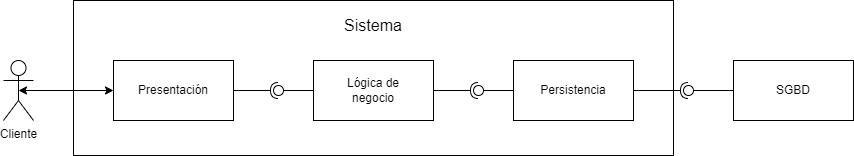

The diagram above was exported from draw.io. Its source (the exported page's mxGraphModel, read from the mxfile embedded in the PNG):
<mxGraphModel dx="1673" dy="934" grid="1" gridSize="10" guides="1" tooltips="1" connect="1" arrows="1" fold="1" page="1" pageScale="1" pageWidth="827" pageHeight="1169" math="0" shadow="0">
  <root>
    <mxCell id="0" />
    <mxCell id="1" parent="0" />
    <mxCell id="JaYXkpwUNJD_QRGLDGHV-1" value="Cliente" style="shape=umlActor;verticalLabelPosition=bottom;verticalAlign=top;html=1;outlineConnect=0;" vertex="1" parent="1">
      <mxGeometry x="50" y="380" width="30" height="60" as="geometry" />
    </mxCell>
    <mxCell id="JaYXkpwUNJD_QRGLDGHV-2" value="" style="endArrow=classic;startArrow=classic;html=1;rounded=0;entryX=0;entryY=0.5;entryDx=0;entryDy=0;exitX=0.5;exitY=0.5;exitDx=0;exitDy=0;exitPerimeter=0;" edge="1" parent="1" source="JaYXkpwUNJD_QRGLDGHV-1" target="JaYXkpwUNJD_QRGLDGHV-4">
      <mxGeometry width="50" height="50" relative="1" as="geometry">
        <mxPoint x="40" y="330" as="sourcePoint" />
        <mxPoint x="90" y="300" as="targetPoint" />
      </mxGeometry>
    </mxCell>
    <mxCell id="JaYXkpwUNJD_QRGLDGHV-3" value="" style="rounded=0;whiteSpace=wrap;html=1;fillColor=none;" vertex="1" parent="1">
      <mxGeometry x="120" y="320" width="600" height="155" as="geometry" />
    </mxCell>
    <mxCell id="JaYXkpwUNJD_QRGLDGHV-4" value="" style="rounded=0;whiteSpace=wrap;html=1;" vertex="1" parent="1">
      <mxGeometry x="160" y="380" width="120" height="60" as="geometry" />
    </mxCell>
    <mxCell id="JaYXkpwUNJD_QRGLDGHV-5" value="Presentación" style="text;html=1;strokeColor=none;fillColor=none;align=center;verticalAlign=middle;whiteSpace=wrap;rounded=0;" vertex="1" parent="1">
      <mxGeometry x="190" y="395" width="60" height="30" as="geometry" />
    </mxCell>
    <mxCell id="JaYXkpwUNJD_QRGLDGHV-7" value="" style="rounded=0;whiteSpace=wrap;html=1;" vertex="1" parent="1">
      <mxGeometry x="360" y="380" width="120" height="60" as="geometry" />
    </mxCell>
    <mxCell id="JaYXkpwUNJD_QRGLDGHV-8" value="Lógica de negocio" style="text;html=1;strokeColor=none;fillColor=none;align=center;verticalAlign=middle;whiteSpace=wrap;rounded=0;" vertex="1" parent="1">
      <mxGeometry x="390" y="395" width="60" height="30" as="geometry" />
    </mxCell>
    <mxCell id="JaYXkpwUNJD_QRGLDGHV-9" value="" style="rounded=0;whiteSpace=wrap;html=1;" vertex="1" parent="1">
      <mxGeometry x="560" y="380" width="120" height="60" as="geometry" />
    </mxCell>
    <mxCell id="JaYXkpwUNJD_QRGLDGHV-10" value="Persistencia" style="text;html=1;strokeColor=none;fillColor=none;align=center;verticalAlign=middle;whiteSpace=wrap;rounded=0;" vertex="1" parent="1">
      <mxGeometry x="590" y="395" width="60" height="30" as="geometry" />
    </mxCell>
    <mxCell id="JaYXkpwUNJD_QRGLDGHV-13" value="" style="rounded=0;orthogonalLoop=1;jettySize=auto;html=1;endArrow=none;endFill=0;sketch=0;sourcePerimeterSpacing=0;targetPerimeterSpacing=0;exitX=0;exitY=0.5;exitDx=0;exitDy=0;" edge="1" target="JaYXkpwUNJD_QRGLDGHV-15" parent="1" source="JaYXkpwUNJD_QRGLDGHV-7">
      <mxGeometry relative="1" as="geometry">
        <mxPoint x="460" y="505" as="sourcePoint" />
      </mxGeometry>
    </mxCell>
    <mxCell id="JaYXkpwUNJD_QRGLDGHV-14" value="" style="rounded=0;orthogonalLoop=1;jettySize=auto;html=1;endArrow=halfCircle;endFill=0;entryX=0.5;entryY=0.5;endSize=6;strokeWidth=1;sketch=0;exitX=1;exitY=0.5;exitDx=0;exitDy=0;" edge="1" target="JaYXkpwUNJD_QRGLDGHV-15" parent="1" source="JaYXkpwUNJD_QRGLDGHV-4">
      <mxGeometry relative="1" as="geometry">
        <mxPoint x="500" y="505" as="sourcePoint" />
      </mxGeometry>
    </mxCell>
    <mxCell id="JaYXkpwUNJD_QRGLDGHV-15" value="" style="ellipse;whiteSpace=wrap;html=1;align=center;aspect=fixed;resizable=0;points=[];outlineConnect=0;sketch=0;fillColor=none;" vertex="1" parent="1">
      <mxGeometry x="320" y="405" width="10" height="10" as="geometry" />
    </mxCell>
    <mxCell id="JaYXkpwUNJD_QRGLDGHV-16" value="" style="rounded=0;orthogonalLoop=1;jettySize=auto;html=1;endArrow=none;endFill=0;sketch=0;sourcePerimeterSpacing=0;targetPerimeterSpacing=0;" edge="1" target="JaYXkpwUNJD_QRGLDGHV-18" parent="1" source="JaYXkpwUNJD_QRGLDGHV-9">
      <mxGeometry relative="1" as="geometry">
        <mxPoint x="460" y="505" as="sourcePoint" />
      </mxGeometry>
    </mxCell>
    <mxCell id="JaYXkpwUNJD_QRGLDGHV-17" value="" style="rounded=0;orthogonalLoop=1;jettySize=auto;html=1;endArrow=halfCircle;endFill=0;entryX=0.5;entryY=0.5;endSize=6;strokeWidth=1;sketch=0;" edge="1" target="JaYXkpwUNJD_QRGLDGHV-18" parent="1" source="JaYXkpwUNJD_QRGLDGHV-7">
      <mxGeometry relative="1" as="geometry">
        <mxPoint x="500" y="505" as="sourcePoint" />
      </mxGeometry>
    </mxCell>
    <mxCell id="JaYXkpwUNJD_QRGLDGHV-18" value="" style="ellipse;whiteSpace=wrap;html=1;align=center;aspect=fixed;resizable=0;points=[];outlineConnect=0;sketch=0;fillColor=none;" vertex="1" parent="1">
      <mxGeometry x="520" y="405" width="10" height="10" as="geometry" />
    </mxCell>
    <mxCell id="JaYXkpwUNJD_QRGLDGHV-20" value="" style="rounded=0;whiteSpace=wrap;html=1;" vertex="1" parent="1">
      <mxGeometry x="780" y="380" width="120" height="60" as="geometry" />
    </mxCell>
    <mxCell id="JaYXkpwUNJD_QRGLDGHV-21" value="SGBD" style="text;html=1;strokeColor=none;fillColor=none;align=center;verticalAlign=middle;whiteSpace=wrap;rounded=0;" vertex="1" parent="1">
      <mxGeometry x="810" y="395" width="60" height="30" as="geometry" />
    </mxCell>
    <mxCell id="JaYXkpwUNJD_QRGLDGHV-22" value="" style="rounded=0;orthogonalLoop=1;jettySize=auto;html=1;endArrow=none;endFill=0;sketch=0;sourcePerimeterSpacing=0;targetPerimeterSpacing=0;" edge="1" target="JaYXkpwUNJD_QRGLDGHV-24" parent="1" source="JaYXkpwUNJD_QRGLDGHV-20">
      <mxGeometry relative="1" as="geometry">
        <mxPoint x="600" y="505" as="sourcePoint" />
      </mxGeometry>
    </mxCell>
    <mxCell id="JaYXkpwUNJD_QRGLDGHV-23" value="" style="rounded=0;orthogonalLoop=1;jettySize=auto;html=1;endArrow=halfCircle;endFill=0;entryX=0.5;entryY=0.5;endSize=6;strokeWidth=1;sketch=0;" edge="1" target="JaYXkpwUNJD_QRGLDGHV-24" parent="1" source="JaYXkpwUNJD_QRGLDGHV-9">
      <mxGeometry relative="1" as="geometry">
        <mxPoint x="640" y="505" as="sourcePoint" />
      </mxGeometry>
    </mxCell>
    <mxCell id="JaYXkpwUNJD_QRGLDGHV-24" value="" style="ellipse;whiteSpace=wrap;html=1;align=center;aspect=fixed;resizable=0;points=[];outlineConnect=0;sketch=0;fillColor=none;" vertex="1" parent="1">
      <mxGeometry x="730" y="405" width="10" height="10" as="geometry" />
    </mxCell>
    <mxCell id="JaYXkpwUNJD_QRGLDGHV-25" value="Sistema" style="text;html=1;strokeColor=none;fillColor=none;align=center;verticalAlign=middle;whiteSpace=wrap;rounded=0;fontSize=16;" vertex="1" parent="1">
      <mxGeometry x="390" y="330" width="60" height="30" as="geometry" />
    </mxCell>
  </root>
</mxGraphModel>